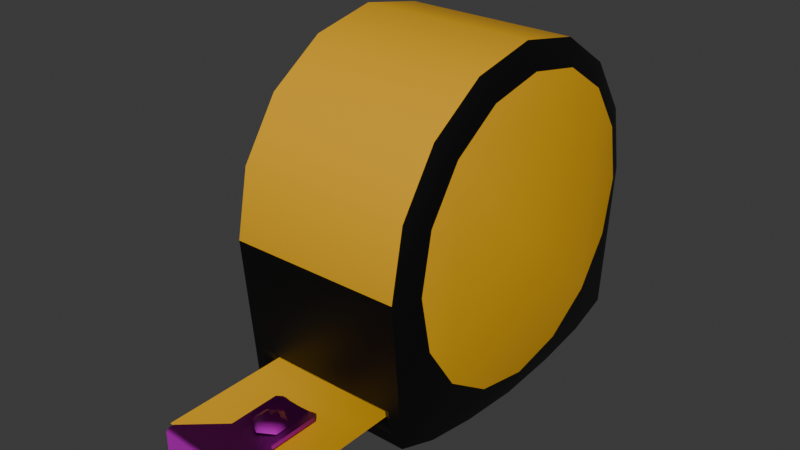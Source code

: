 # Source: Measuring_Tape.blend  (saved by Blender 4.5.90; exported with 4.5.12 LTS)
import bpy
from mathutils import Matrix  # noqa: F401  (used for matrix-valued properties, if any)

bpy.ops.wm.read_factory_settings(use_empty=True)
scene = bpy.context.scene
scene.name = 'Scene'

# ---- collections
col_collection = bpy.data.collections.new('Collection'); scene.collection.children.link(col_collection)

# ---- images (referenced by path relative to the original .blend; pixels are not part of the script)
import os
ASSET_DIR = os.environ.get("B2B_ASSET_DIR", "")  # directory of the original .blend (textures are referenced by path, not embedded)
HERE = os.path.dirname(os.path.abspath(__file__))  # packed textures are extracted next to this script under _unpacked/

def load_image(name, relpath, width, height, colorspace="sRGB"):
    """Load a texture the original file referenced (path relative to the .blend, or extracted next to this script)."""
    p = next((c for c in (os.path.join(HERE, relpath), os.path.join(ASSET_DIR, relpath)) if relpath and os.path.exists(c)), "")
    if p:
        img = bpy.data.images.load(p, check_existing=True)
        img.name = name
    else:  # same state as the original file: an image datablock whose file is absent (Cycles renders it pink)
        img = bpy.data.images.new(name, width, height)
        img.source = "FILE"
        img.filepath = "//" + (relpath or name)
    img.colorspace_settings.name = colorspace
    return img
img_metal051c_2k_jpg_displacement_jpg = load_image('Metal051C_2K-JPG_Displacement.jpg', 'Metal051C_2K-JPG_Displacement.jpg', 1024, 1024, 'Non-Color')
img_metal051c_2k_jpg_color_jpg = load_image('Metal051C_2K-JPG_Color.jpg', 'Metal051C_2K-JPG_Color.jpg', 1024, 1024, 'sRGB')
img_metal051c_2k_jpg_metalness_jpg = load_image('Metal051C_2K-JPG_Metalness.jpg', 'Metal051C_2K-JPG_Metalness.jpg', 1024, 1024, 'Non-Color')
img_metal051c_2k_jpg_roughness_jpg = load_image('Metal051C_2K-JPG_Roughness.jpg', 'Metal051C_2K-JPG_Roughness.jpg', 1024, 1024, 'Non-Color')
img_metal051c_2k_jpg_normalgl_jpg = load_image('Metal051C_2K-JPG_NormalGL.jpg', 'Metal051C_2K-JPG_NormalGL.jpg', 1024, 1024, 'Non-Color')

# ---- materials (node trees are filled in below, after node groups)
mat_bodymatyellow = bpy.data.materials.new('BodyMatYellow')
mat_bodymatblack = bpy.data.materials.new('BodyMatBlack')
mat_metalmat = bpy.data.materials.new('MetalMat')

# ---- node groups
ng_smooth_by_angle = bpy.data.node_groups.new('Smooth by Angle', 'GeometryNodeTree')
_s = ng_smooth_by_angle.interface.new_socket(name='Mesh', in_out='OUTPUT', socket_type='NodeSocketGeometry')
_s = ng_smooth_by_angle.interface.new_socket(name='Mesh', in_out='INPUT', socket_type='NodeSocketGeometry')
_s = ng_smooth_by_angle.interface.new_socket(name='Angle', in_out='INPUT', socket_type='NodeSocketFloat')
_s.subtype = 'ANGLE'
_s.default_value = 0.5236
_s.min_value = 0.0
_s.max_value = 3.142
_s.description = 'Maximum face angle for smooth edges'
_s = ng_smooth_by_angle.interface.new_socket(name='Ignore Sharpness', in_out='INPUT', socket_type='NodeSocketBool')
_s.force_non_field = True
ng_smooth_by_angle.description = 'Set the sharpness of mesh edges based on the angle between the neighboring faces'
ng_smooth_by_angle.is_modifier = True
_N = ng_smooth_by_angle.nodes; _L = ng_smooth_by_angle.links
n0 = _N.new('GeometryNodeSetShadeSmooth'); n0.name = 'Set Shade Smooth'; n0.location = (120, -80)
n0.domain = 'EDGE'
n1 = _N.new('GeometryNodeSetShadeSmooth'); n1.name = 'Set Shade Smooth.001'; n1.location = (300, -80)
n2 = _N.new('NodeGroupOutput'); n2.name = 'Group Output'; n2.location = (480, -80)
n3 = _N.new('GeometryNodeInputMeshEdgeAngle'); n3.name = 'Edge Angle'; n3.location = (-440, -240)
n4 = _N.new('NodeGroupInput'); n4.name = 'Group Input'; n4.location = (-80, -80)
n5 = _N.new('GeometryNodeInputEdgeSmooth'); n5.name = 'Is Edge Smooth'; n5.location = (-260, -120)
n6 = _N.new('GeometryNodeInputShadeSmooth'); n6.name = 'Is Shade Smooth'; n6.location = (-440, -397)
n7 = _N.new('FunctionNodeCompare'); n7.name = 'Compare'; n7.location = (-260, -260)
n7.operation = 'LESS_EQUAL'
n7.inputs[6].default_value = (0.0, 0.0, 0.0, 0.0)
n7.inputs[7].default_value = (0.0, 0.0, 0.0, 0.0)
n8 = _N.new('FunctionNodeBooleanMath'); n8.name = 'Boolean Math.001'; n8.location = (-80, -260)
n9 = _N.new('NodeGroupInput'); n9.name = 'Group Input.001'; n9.location = (-440, -329)
n10 = _N.new('NodeGroupInput'); n10.name = 'Group Input.002'; n10.location = (-259, -189)
n11 = _N.new('FunctionNodeBooleanMath'); n11.name = 'Boolean Math'; n11.location = (-80, -149)
n11.operation = 'OR'
n12 = _N.new('FunctionNodeBooleanMath'); n12.name = 'Boolean Math.002'; n12.location = (-260, -380)
n12.operation = 'OR'
n13 = _N.new('NodeGroupInput'); n13.name = 'Group Input.003'; n13.location = (-440, -460)
_L.new(n3.outputs[0], n7.inputs[0])
_L.new(n1.outputs[0], n2.inputs[0])
_L.new(n9.outputs[1], n7.inputs[1])
_L.new(n7.outputs[0], n8.inputs[0])
_L.new(n4.outputs[0], n0.inputs[0])
_L.new(n0.outputs[0], n1.inputs[0])
_L.new(n8.outputs[0], n0.inputs[2])
_L.new(n10.outputs[2], n11.inputs[1])
_L.new(n5.outputs[0], n11.inputs[0])
_L.new(n11.outputs[0], n0.inputs[1])
_L.new(n13.outputs[2], n12.inputs[1])
_L.new(n6.outputs[0], n12.inputs[0])
_L.new(n12.outputs[0], n8.inputs[1])
n2.is_active_output = True

# ---- material node trees
mat_bodymatyellow.use_nodes = True; mat_bodymatyellow.node_tree.nodes.clear()
_N = mat_bodymatyellow.node_tree.nodes; _L = mat_bodymatyellow.node_tree.links
n0 = _N.new('ShaderNodeBsdfPrincipled'); n0.name = 'Principled BSDF'; n0.location = (-200, 100)
n0.inputs[0].default_value = (0.8007, 0.4102, 0.009142, 1.0)
n1 = _N.new('ShaderNodeOutputMaterial'); n1.name = 'Material Output'; n1.location = (200, 100)
_L.new(n0.outputs[0], n1.inputs[0])
n1.is_active_output = True
mat_bodymatblack.use_nodes = True; mat_bodymatblack.node_tree.nodes.clear()
_N = mat_bodymatblack.node_tree.nodes; _L = mat_bodymatblack.node_tree.links
n0 = _N.new('ShaderNodeBsdfPrincipled'); n0.name = 'Principled BSDF'; n0.location = (-200, 100)
n0.inputs[0].default_value = (0.0, 0.0, 0.0, 1.0)
n1 = _N.new('ShaderNodeOutputMaterial'); n1.name = 'Material Output'; n1.location = (200, 100)
_L.new(n0.outputs[0], n1.inputs[0])
n1.is_active_output = True
mat_metalmat.use_nodes = True; mat_metalmat.node_tree.nodes.clear()
_N = mat_metalmat.node_tree.nodes; _L = mat_metalmat.node_tree.links
n0 = _N.new('ShaderNodeBsdfPrincipled'); n0.name = 'Principled BSDF'; n0.location = (-200, 100)
n1 = _N.new('ShaderNodeOutputMaterial'); n1.name = 'Material Output'; n1.location = (200, 100)
n2 = _N.new('ShaderNodeTexImage'); n2.name = 'Image Texture'; n2.location = (85, -876)
n2.label = 'Displacement'
n2.image = img_metal051c_2k_jpg_displacement_jpg
n3 = _N.new('ShaderNodeDisplacement'); n3.name = 'Displacement'; n3.location = (-100, -600)
n4 = _N.new('ShaderNodeTexImage'); n4.name = 'Image Texture.001'; n4.location = (85, -36)
n4.label = 'Base Color'
n4.image = img_metal051c_2k_jpg_color_jpg
n5 = _N.new('ShaderNodeTexImage'); n5.name = 'Image Texture.002'; n5.location = (85, -316)
n5.label = 'Metallic'
n5.image = img_metal051c_2k_jpg_metalness_jpg
n6 = _N.new('ShaderNodeTexImage'); n6.name = 'Image Texture.003'; n6.location = (85, -596)
n6.label = 'Roughness'
n6.image = img_metal051c_2k_jpg_roughness_jpg
n7 = _N.new('ShaderNodeTexImage'); n7.name = 'Image Texture.004'; n7.location = (85, -1156)
n7.label = 'Normal'
n7.image = img_metal051c_2k_jpg_normalgl_jpg
n8 = _N.new('ShaderNodeNormalMap'); n8.name = 'Normal Map'; n8.location = (-450, -820)
n9 = _N.new('ShaderNodeMapping'); n9.name = 'Mapping'; n9.location = (230, -36)
n10 = _N.new('NodeReroute'); n10.name = 'Reroute'; n10.location = (35, -673)
n10.width = 12
n10.socket_idname = 'NodeSocketVector'
n11 = _N.new('ShaderNodeTexCoord'); n11.name = 'Texture Coordinate'; n11.location = (30, -36)
n12 = _N.new('NodeFrame'); n12.name = 'Frame'; n12.location = (-1480, 136)
n12.label = 'Mapping'
n12.width = 400
n13 = _N.new('NodeFrame'); n13.name = 'Frame.001'; n13.location = (-835, 336)
n13.label = 'Textures'
n13.width = 355
n2.parent = n13
n4.parent = n13
n5.parent = n13
n6.parent = n13
n7.parent = n13
n9.parent = n12
n10.parent = n13
n11.parent = n12
_L.new(n0.outputs[0], n1.inputs[0])
_L.new(n2.outputs[0], n3.inputs[0])
_L.new(n3.outputs[0], n1.inputs[2])
_L.new(n4.outputs[0], n0.inputs[0])
_L.new(n5.outputs[0], n0.inputs[1])
_L.new(n6.outputs[0], n0.inputs[2])
_L.new(n7.outputs[0], n8.inputs[1])
_L.new(n8.outputs[0], n0.inputs[5])
_L.new(n10.outputs[0], n4.inputs[0])
_L.new(n10.outputs[0], n5.inputs[0])
_L.new(n10.outputs[0], n6.inputs[0])
_L.new(n10.outputs[0], n2.inputs[0])
_L.new(n10.outputs[0], n7.inputs[0])
_L.new(n9.outputs[0], n10.inputs[0])
_L.new(n11.outputs[2], n9.inputs[0])
n1.is_active_output = True

# ---- world
world_world = bpy.data.worlds.new('World'); scene.world = world_world
world_world.use_nodes = True; world_world.node_tree.nodes.clear()
_N = world_world.node_tree.nodes; _L = world_world.node_tree.links
n0 = _N.new('ShaderNodeOutputWorld'); n0.name = 'World Output'; n0.location = (200, 100)
n1 = _N.new('ShaderNodeBackground'); n1.name = 'Background'; n1.location = (-200, 100)
n1.inputs[0].default_value = (0.05088, 0.05088, 0.05088, 1.0)
_L.new(n1.outputs[0], n0.inputs[0])
n0.is_active_output = True
world_world.color = (0.05088, 0.05088, 0.05088)
world_world.sun_shadow_jitter_overblur = 0.0

# ---- meshes
me_cylinder = bpy.data.meshes.new('Cylinder')
me_cylinder.from_pydata([(0.06389, 0.09523, -0.04361), (0.06389, 0.09523, 0.04361), (0.07856, 0.09296, -0.04361), (0.07856, 0.09296, 0.04361), (0.09389, 0.06816, -0.05), (0.09389, 0.06816, 0.05), (0.09912, 0.03681, -0.05), (0.09912, 0.03681, 0.05), (0.1017, 3.334e-18, -0.05), (0.1017, 3.334e-18, 0.05), (0.09912, -0.03681, -0.05), (0.09912, -0.03681, 0.05), (0.09389, -0.06816, -0.05), (0.09389, -0.06816, 0.05), (0.08492, -0.09239, -0.05), (0.08492, -0.09239, 0.05), (0.0, -0.1, -0.05), (0.0, -0.1, 0.05), (-0.03827, -0.09239, -0.05), (-0.03827, -0.09239, 0.05), (-0.07071, -0.07071, -0.05), (-0.07071, -0.07071, 0.05), (-0.09239, -0.03827, -0.05), (-0.09239, -0.03827, 0.05), (-0.1, 0.0, -0.05), (-0.1, 0.0, 0.05), (-0.09239, 0.03827, -0.05), (-0.09239, 0.03827, 0.05), (-0.07071, 0.07071, -0.05), (-0.07071, 0.07071, 0.05), (-0.03827, 0.09239, -0.05), (-0.03827, 0.09239, 0.05), (-6.211e-10, 0.08566, -0.05592), (1.355e-09, 0.08566, 0.05592), (0.03278, 0.07914, -0.05592), (0.03278, 0.07914, 0.05592), (0.06057, 0.06057, -0.05592), (0.06057, 0.06057, 0.05592), (0.07914, 0.03278, -0.05592), (0.07914, 0.03278, 0.05592), (0.08566, -6.676e-11, -0.05592), (0.08566, -6.676e-11, 0.05592), (0.07914, -0.03278, -0.05592), (0.07914, -0.03278, 0.05592), (0.06057, -0.06057, -0.05592), (0.06057, -0.06057, 0.05592), (0.03278, -0.07914, -0.05592), (0.03278, -0.07914, 0.05592), (-6.211e-10, -0.08566, -0.05592), (1.355e-09, -0.08566, 0.05592), (-0.03278, -0.07914, -0.05592), (-0.03278, -0.07914, 0.05592), (-0.06057, -0.06057, -0.05592), (-0.06057, -0.06057, 0.05592), (-0.07914, -0.03278, -0.05592), (-0.07914, -0.03278, 0.05592), (-0.08566, -6.676e-11, -0.05592), (-0.08566, -6.676e-11, 0.05592), (-0.07914, 0.03278, -0.05592), (-0.07914, 0.03278, 0.05592), (-0.06057, 0.06057, -0.05592), (-0.06057, 0.06057, 0.05592), (-0.03278, 0.07914, -0.05592), (-0.03278, 0.07914, 0.05592), (0.0, 0.1, -0.05), (0.08492, 0.09239, -0.05), (0.08492, 0.09239, 0.05), (0.0, 0.1, 0.05), (0.0653, 0.09246, -0.03875), (0.0653, 0.09246, 0.03875), (0.07715, 0.09044, -0.03875), (0.07715, 0.09044, 0.03875), (0.0653, 0.08532, -0.03875), (0.0653, 0.08532, 0.03875), (0.07715, 0.08331, -0.03875), (0.07715, 0.08331, 0.03875)], [], [(0, 1, 69, 68), (65, 66, 5, 4), (4, 5, 7, 6), (6, 7, 9, 8), (8, 9, 11, 10), (10, 11, 13, 12), (12, 13, 15, 14), (14, 15, 17, 16), (16, 17, 19, 18), (18, 19, 21, 20), (20, 21, 23, 22), (22, 23, 25, 24), (24, 25, 27, 26), (26, 27, 29, 28), (28, 29, 31, 30), (30, 31, 67, 64), (17, 15, 47, 49), (6, 8, 40, 38), (24, 26, 58, 56), (9, 7, 39, 41), (27, 25, 57, 59), (16, 18, 50, 48), (19, 17, 49, 51), (8, 10, 42, 40), (26, 28, 60, 58), (64, 65, 34, 32), (11, 9, 41, 43), (29, 27, 59, 61), (66, 67, 33, 35), (18, 20, 52, 50), (21, 19, 51, 53), (10, 12, 44, 42), (28, 30, 62, 60), (13, 11, 43, 45), (31, 29, 61, 63), (65, 4, 36, 34), (20, 22, 54, 52), (5, 66, 35, 37), (23, 21, 53, 55), (12, 14, 46, 44), (30, 64, 32, 62), (15, 13, 45, 47), (67, 31, 63, 33), (4, 6, 38, 36), (22, 24, 56, 54), (7, 5, 37, 39), (25, 23, 55, 57), (14, 16, 48, 46), (60, 36, 44), (59, 51, 43), (0, 2, 65, 64), (3, 1, 67, 66), (1, 0, 64, 67), (2, 3, 66, 65), (2, 0, 68, 70), (3, 2, 70, 71), (1, 3, 71, 69), (71, 70, 74, 75), (69, 71, 75, 73), (68, 69, 73, 72), (70, 68, 72, 74), (72, 73, 75, 74), (44, 46, 52), (46, 48, 52), (48, 50, 52), (52, 54, 56), (56, 58, 52), (58, 60, 52), (60, 62, 32), (32, 34, 60), (34, 36, 60), (36, 38, 40), (40, 42, 36), (42, 44, 36), (44, 52, 60), (43, 41, 39), (39, 37, 35), (35, 33, 63), (63, 61, 59), (59, 57, 55), (55, 53, 51), (51, 49, 47), (47, 45, 43), (43, 39, 35), (35, 63, 59), (59, 55, 51), (51, 47, 43), (43, 35, 59)])
me_cylinder.polygons.foreach_set('use_smooth', [True] * 88)
me_cylinder.polygons.foreach_set('material_index', [1, 1, 1, 1, 1, 1, 1, 1, 0, 0, 0, 0, 0, 0, 0, 0, 1, 1, 1, 1, 1, 1, 1, 1, 1, 1, 1, 1, 1, 1, 1, 1, 1, 1, 1, 1, 1, 1, 1, 1, 1, 1, 1, 1, 1, 1, 1, 1, 0, 0, 1, 1, 1, 1, 1, 1, 1, 1, 1, 1, 1, 1, 0, 0, 0, 0, 0, 0, 0, 0, 0, 0, 0, 0, 0, 0, 0, 0, 0, 0, 0, 0, 0, 0, 0, 0, 0, 0])
_uv = me_cylinder.uv_layers.new(name='UVMap')
_uv.uv.foreach_set('vector', [0.8452, 0.1104, 0.99, 0.005205, 0.9864, 0.01461, 0.857, 0.1105, 0.6325, 0.005205, 0.8336, 0.005205, 0.8336, 0.05716, 0.6325, 0.05716, 0.6325, 0.05716, 0.8336, 0.05716, 0.8336, 0.1211, 0.6325, 0.1211, 0.6325, 0.1211, 0.8336, 0.1211, 0.8336, 0.1953, 0.6325, 0.1953, 0.6325, 0.1953, 0.8336, 0.1953, 0.8336, 0.2695, 0.6325, 0.2695, 0.6325, 0.2695, 0.8336, 0.2695, 0.8336, 0.3334, 0.6325, 0.3334, 0.6325, 0.3334, 0.8336, 0.3334, 0.8336, 0.3854, 0.6325, 0.3854, 0.2064, 0.9759, 0.005205, 0.9759, 0.005205, 0.8044, 0.2064, 0.8044, 0.2064, 0.8044, 0.005205, 0.8044, 0.005205, 0.7259, 0.2064, 0.7259, 0.2064, 0.7259, 0.005205, 0.7259, 0.005205, 0.6474, 0.2064, 0.6474, 0.2064, 0.6474, 0.005205, 0.6474, 0.005205, 0.5689, 0.2064, 0.5689, 0.2064, 0.5689, 0.005205, 0.5689, 0.005205, 0.4904, 0.2064, 0.4904, 0.2064, 0.4904, 0.005205, 0.4904, 0.005205, 0.4119, 0.2064, 0.4119, 0.2064, 0.4119, 0.005205, 0.4119, 0.005205, 0.3334, 0.2064, 0.3334, 0.2064, 0.3334, 0.005205, 0.3334, 0.005205, 0.2549, 0.2064, 0.2549, 0.2064, 0.2549, 0.005205, 0.2549, 0.005205, 0.1764, 0.2064, 0.1764, 0.2168, 0.2272, 0.22, 0.05456, 0.256, 0.1579, 0.2482, 0.2247, 0.4791, 0.8331, 0.4044, 0.8331, 0.4069, 0.7987, 0.4736, 0.7905, 0.4345, 0.4244, 0.5105, 0.4457, 0.4964, 0.4736, 0.4321, 0.4557, 0.4041, 0.005205, 0.4787, 0.005205, 0.4733, 0.04777, 0.4066, 0.03956, 0.5105, 0.3925, 0.4345, 0.414, 0.4321, 0.3827, 0.4965, 0.3646, 0.2168, 0.6115, 0.2381, 0.535, 0.2663, 0.5494, 0.2481, 0.6139, 0.2386, 0.3035, 0.2168, 0.2272, 0.2482, 0.2247, 0.2665, 0.2892, 0.4044, 0.8331, 0.3304, 0.8221, 0.3421, 0.7808, 0.4069, 0.7987, 0.5105, 0.4457, 0.5727, 0.4943, 0.549, 0.5148, 0.4964, 0.4736, 0.6222, 0.6415, 0.5937, 0.8115, 0.5733, 0.7041, 0.5909, 0.6393, 0.3301, 0.01621, 0.4041, 0.005205, 0.4066, 0.03956, 0.3419, 0.05751, 0.573, 0.3442, 0.5105, 0.3925, 0.4965, 0.3646, 0.5493, 0.3236, 0.5932, 0.02666, 0.6221, 0.1966, 0.5909, 0.1989, 0.5731, 0.1341, 0.2381, 0.535, 0.2874, 0.4729, 0.3078, 0.4967, 0.2663, 0.5494, 0.2874, 0.3657, 0.2386, 0.3035, 0.2665, 0.2892, 0.3077, 0.3419, 0.3304, 0.8221, 0.2678, 0.8063, 0.289, 0.7394, 0.3421, 0.7808, 0.5727, 0.4943, 0.6123, 0.5629, 0.5824, 0.5729, 0.549, 0.5148, 0.2676, 0.03219, 0.3301, 0.01621, 0.3419, 0.05751, 0.2889, 0.09917, 0.6123, 0.2753, 0.573, 0.3442, 0.5493, 0.3236, 0.5824, 0.2653, 0.5937, 0.8115, 0.5434, 0.8266, 0.5322, 0.7573, 0.5733, 0.7041, 0.2874, 0.4729, 0.3561, 0.4341, 0.3659, 0.4638, 0.3078, 0.4967, 0.5429, 0.01168, 0.5932, 0.02666, 0.5731, 0.1341, 0.5318, 0.08099, 0.3561, 0.4043, 0.2874, 0.3657, 0.3077, 0.3419, 0.3658, 0.3747, 0.2678, 0.8063, 0.2202, 0.784, 0.256, 0.6806, 0.289, 0.7394, 0.6123, 0.5629, 0.6222, 0.6415, 0.5909, 0.6393, 0.5824, 0.5729, 0.22, 0.05456, 0.2676, 0.03219, 0.2889, 0.09917, 0.256, 0.1579, 0.6221, 0.1966, 0.6123, 0.2753, 0.5824, 0.2653, 0.5909, 0.1989, 0.5434, 0.8266, 0.4791, 0.8331, 0.4736, 0.7905, 0.5322, 0.7573, 0.3561, 0.4341, 0.4345, 0.4244, 0.4321, 0.4557, 0.3659, 0.4638, 0.4787, 0.005205, 0.5429, 0.01168, 0.5318, 0.08099, 0.4733, 0.04777, 0.4345, 0.414, 0.3561, 0.4043, 0.3658, 0.3747, 0.4321, 0.3827, 0.2202, 0.784, 0.2168, 0.6115, 0.2481, 0.6139, 0.256, 0.6806, 0.549, 0.5148, 0.5322, 0.7573, 0.289, 0.7394, 0.4965, 0.3646, 0.2665, 0.2892, 0.3419, 0.05751, 0.1932, 0.04788, 0.1933, 0.0181, 0.2061, 0.005284, 0.2064, 0.1764, 0.01838, 0.01802, 0.0184, 0.0478, 0.005205, 0.1764, 0.005515, 0.005205, 0.0184, 0.0478, 0.1932, 0.04788, 0.2064, 0.1764, 0.005205, 0.1764, 0.1933, 0.0181, 0.01838, 0.01802, 0.005515, 0.005205, 0.2061, 0.005284, 0.8441, 0.1378, 0.8452, 0.1104, 0.857, 0.1105, 0.8536, 0.1401, 0.9696, 0.2807, 0.8441, 0.1378, 0.8536, 0.1401, 0.9687, 0.2701, 0.9948, 0.2804, 0.9696, 0.2807, 0.9687, 0.2701, 0.9916, 0.2712, 0.9687, 0.2701, 0.8536, 0.1401, 0.8701, 0.1364, 0.9742, 0.257, 0.9916, 0.2712, 0.9687, 0.2701, 0.9742, 0.257, 0.9914, 0.2617, 0.857, 0.1105, 0.9864, 0.01461, 0.9948, 0.02615, 0.8694, 0.1177, 0.8536, 0.1401, 0.857, 0.1105, 0.8694, 0.1177, 0.8701, 0.1364, 0.8952, 0.4244, 0.8952, 0.5802, 0.871, 0.5802, 0.871, 0.4244, 0.289, 0.7394, 0.256, 0.6806, 0.3078, 0.4967, 0.256, 0.6806, 0.2481, 0.6139, 0.3078, 0.4967, 0.2481, 0.6139, 0.2663, 0.5494, 0.3078, 0.4967, 0.3078, 0.4967, 0.3659, 0.4638, 0.4321, 0.4557, 0.4321, 0.4557, 0.4964, 0.4736, 0.3078, 0.4967, 0.4964, 0.4736, 0.549, 0.5148, 0.3078, 0.4967, 0.549, 0.5148, 0.5824, 0.5729, 0.5909, 0.6393, 0.5909, 0.6393, 0.5733, 0.7041, 0.549, 0.5148, 0.5733, 0.7041, 0.5322, 0.7573, 0.549, 0.5148, 0.5322, 0.7573, 0.4736, 0.7905, 0.4069, 0.7987, 0.4069, 0.7987, 0.3421, 0.7808, 0.5322, 0.7573, 0.3421, 0.7808, 0.289, 0.7394, 0.5322, 0.7573, 0.289, 0.7394, 0.3078, 0.4967, 0.549, 0.5148, 0.3419, 0.05751, 0.4066, 0.03956, 0.4733, 0.04777, 0.4733, 0.04777, 0.5318, 0.08099, 0.5731, 0.1341, 0.5731, 0.1341, 0.5909, 0.1989, 0.5824, 0.2653, 0.5824, 0.2653, 0.5493, 0.3236, 0.4965, 0.3646, 0.4965, 0.3646, 0.4321, 0.3827, 0.3658, 0.3747, 0.3658, 0.3747, 0.3077, 0.3419, 0.2665, 0.2892, 0.2665, 0.2892, 0.2482, 0.2247, 0.256, 0.1579, 0.256, 0.1579, 0.2889, 0.09917, 0.3419, 0.05751, 0.3419, 0.05751, 0.4733, 0.04777, 0.5731, 0.1341, 0.5731, 0.1341, 0.5824, 0.2653, 0.4965, 0.3646, 0.4965, 0.3646, 0.3658, 0.3747, 0.2665, 0.2892, 0.2665, 0.2892, 0.256, 0.1579, 0.3419, 0.05751, 0.3419, 0.05751, 0.5731, 0.1341, 0.4965, 0.3646])
me_cylinder.materials.append(mat_bodymatyellow)
me_cylinder.materials.append(mat_bodymatblack)
me_cylinder.update()
me_plane = bpy.data.meshes.new('Plane')
me_plane.from_pydata([(-0.03862, -0.05, -0.005475), (0.03862, -0.05, -0.005475), (-0.03862, 0.03455, -0.005475), (0.03862, 0.03455, -0.005475), (-0.01931, -0.05, -0.009194), (9.313e-10, -0.05, -0.009973), (0.01931, -0.05, -0.009194), (0.01931, 0.03455, -0.009194), (-9.313e-10, 0.03455, -0.009973), (-0.01931, 0.03455, -0.009194)], [], [(6, 1, 3, 7), (0, 4, 9, 2), (4, 5, 8, 9), (5, 6, 7, 8)])
me_plane.polygons.foreach_set('use_smooth', [True] * 4)
_uv = me_plane.uv_layers.new(name='UVMap')
_uv.uv.foreach_set('vector', [0.8307, 0.9424, 0.7858, 0.9424, 0.7858, 0.7492, 0.8307, 0.7492, 0.9639, 0.9424, 0.919, 0.9424, 0.919, 0.7492, 0.9639, 0.7492, 0.919, 0.9424, 0.8748, 0.9424, 0.8748, 0.7492, 0.919, 0.7492, 0.8748, 0.9424, 0.8307, 0.9424, 0.8307, 0.7492, 0.8748, 0.7492])
me_plane.materials.append(mat_bodymatyellow)
me_plane.update()
me_cube_001 = bpy.data.meshes.new('Cube.001')
me_cube_001.from_pydata([(-0.03452, -0.02963, -0.06959), (0.03452, -0.02963, -0.06959), (-0.03452, -0.02963, -0.07222), (-0.03452, -0.02502, -0.07222), (0.03452, -0.02502, -0.07222), (0.03452, -0.02963, -0.07222), (-0.01352, -0.04828, -0.07222), (-0.01352, -0.04828, -0.06959), (0.01352, -0.04828, -0.06959), (0.01352, -0.04828, -0.07222), (0.0, -0.02502, -0.09724), (0.0, -0.02963, -0.09724), (0.0, -0.02963, -0.0713), (0.0, -0.02963, -0.07222), (0.0, -0.02502, -0.07481), (0.0, -0.04828, -0.0713), (0.0, -0.04828, -0.07222), (0.0, -0.08066, -0.0713), (0.0, -0.08066, -0.07222), (-0.01912, -0.02502, -0.09724), (-0.01912, -0.02963, -0.07096), (-0.01912, -0.02963, -0.07222), (-0.006762, -0.04828, -0.07096), (-0.006762, -0.04828, -0.07222), (-0.006762, -0.08066, -0.07096), (-0.006762, -0.08066, -0.07222), (-0.01912, -0.02963, -0.09724), (-0.01912, -0.02502, -0.07417), (0.01912, -0.02963, -0.09724), (0.01912, -0.02502, -0.07417), (0.01912, -0.02502, -0.09724), (0.01912, -0.02963, -0.07096), (0.01912, -0.02963, -0.07222), (0.006762, -0.04828, -0.07096), (0.006762, -0.04828, -0.07222), (0.006762, -0.08066, -0.07096), (0.006762, -0.08066, -0.07222), (-0.03452, -0.02652, -0.06959), (-0.03452, -0.02502, -0.0711), (0.03452, -0.02502, -0.0711), (0.03452, -0.02652, -0.06959), (0.0, -0.02652, -0.0713), (0.0, -0.02502, -0.07281), (-0.01912, -0.02502, -0.07247), (-0.01912, -0.02652, -0.07096), (0.01912, -0.02502, -0.07247), (0.01912, -0.02652, -0.07096), (-0.03452, -0.02963, -0.09425), (-0.03153, -0.02963, -0.09724), (-0.03153, -0.02502, -0.09724), (-0.03452, -0.02502, -0.09425), (0.03153, -0.02963, -0.09724), (0.03452, -0.02963, -0.09425), (0.03452, -0.02502, -0.09425), (0.03153, -0.02502, -0.09724), (-0.01081, -0.08066, -0.07222), (-0.01352, -0.07795, -0.07222), (-0.01352, -0.07795, -0.06959), (-0.01081, -0.08066, -0.07014), (0.01081, -0.08066, -0.07014), (0.01352, -0.07795, -0.06959), (0.01352, -0.07795, -0.07222), (0.01081, -0.08066, -0.07222)], [], [(20, 0, 7, 22), (32, 5, 9, 34), (0, 2, 6, 7), (5, 1, 8, 9), (33, 15, 17, 35), (36, 35, 17, 18), (21, 13, 16, 23), (19, 27, 14, 10), (28, 32, 13, 11), (19, 10, 11, 26), (31, 12, 15, 33), (2, 21, 23, 6), (15, 22, 24, 17), (18, 17, 24, 25), (11, 13, 21, 26), (12, 20, 22, 15), (1, 31, 33, 8), (13, 32, 34, 16), (10, 14, 29, 30), (10, 30, 28, 11), (46, 40, 39, 45), (44, 41, 42, 43), (37, 44, 43, 38), (41, 46, 45, 42), (44, 37, 0, 20), (2, 38, 3), (3, 38, 43, 27), (40, 46, 31, 1), (4, 39, 5), (29, 45, 39, 4), (41, 44, 20, 12), (46, 41, 12, 31), (27, 43, 42, 14), (14, 42, 45, 29), (49, 48, 47, 50), (51, 54, 53, 52), (49, 19, 26, 48), (47, 2, 3, 50), (26, 21, 48), (49, 50, 19), (53, 4, 5, 52), (51, 32, 28), (30, 54, 51, 28), (30, 53, 54), (55, 58, 57, 56), (59, 62, 61, 60), (7, 6, 56, 57), (25, 24, 58, 55), (22, 7, 24), (62, 59, 35, 36), (9, 8, 60, 61), (8, 35, 59, 60), (38, 2, 0, 37), (5, 39, 40, 1), (48, 21, 2, 47), (32, 51, 52, 5), (19, 50, 3, 27), (53, 30, 29, 4), (24, 7, 57, 58), (35, 8, 33)])
me_cube_001.polygons.foreach_set('use_smooth', [True] * 60)
_uv = me_cube_001.uv_layers.new(name='UVMap')
_uv.uv.foreach_set('vector', [0.6645, 0.8529, 0.6328, 0.8516, 0.6763, 0.8148, 0.6903, 0.8151, 0.3081, 0.8749, 0.3081, 0.8435, 0.3462, 0.8864, 0.3462, 0.9002, 0.8606, 0.7294, 0.8552, 0.7294, 0.8552, 0.6721, 0.8606, 0.6721, 0.8552, 0.4338, 0.8606, 0.4338, 0.8606, 0.4911, 0.8552, 0.4911, 0.7178, 0.8151, 0.7041, 0.8151, 0.7042, 0.7493, 0.7179, 0.7493, 0.8552, 0.5678, 0.8578, 0.5678, 0.8571, 0.5816, 0.8552, 0.5816, 0.3081, 0.953, 0.3081, 0.914, 0.3462, 0.914, 0.3462, 0.9278, 0.6653, 0.9547, 0.6645, 0.8672, 0.704, 0.8682, 0.704, 0.9545, 0.2168, 0.8749, 0.3081, 0.8749, 0.3081, 0.914, 0.2168, 0.914, 0.736, 0.7388, 0.697, 0.7388, 0.697, 0.7294, 0.736, 0.7294, 0.7435, 0.853, 0.704, 0.8533, 0.7041, 0.8151, 0.7178, 0.8151, 0.3081, 0.9845, 0.3081, 0.953, 0.3462, 0.9278, 0.3462, 0.9416, 0.7041, 0.8151, 0.6903, 0.8151, 0.6905, 0.7493, 0.7042, 0.7493, 0.8552, 0.5816, 0.8571, 0.5816, 0.8578, 0.5954, 0.8552, 0.5954, 0.2168, 0.914, 0.3081, 0.914, 0.3081, 0.953, 0.2168, 0.953, 0.704, 0.8533, 0.6645, 0.8529, 0.6903, 0.8151, 0.7041, 0.8151, 0.7751, 0.8518, 0.7435, 0.853, 0.7178, 0.8151, 0.7319, 0.8149, 0.3081, 0.914, 0.3081, 0.8749, 0.3462, 0.9002, 0.3462, 0.914, 0.704, 0.9545, 0.704, 0.8682, 0.7435, 0.8673, 0.7426, 0.9547, 0.697, 0.7388, 0.6579, 0.7388, 0.6579, 0.7294, 0.697, 0.7294, 0.7437, 0.8594, 0.7753, 0.858, 0.7753, 0.8623, 0.7436, 0.8638, 0.6643, 0.8593, 0.704, 0.8597, 0.704, 0.8641, 0.6644, 0.8637, 0.6326, 0.858, 0.6643, 0.8593, 0.6644, 0.8637, 0.6327, 0.8623, 0.704, 0.8597, 0.7437, 0.8594, 0.7436, 0.8638, 0.704, 0.8641, 0.6643, 0.8593, 0.6326, 0.858, 0.6328, 0.8516, 0.6645, 0.8529, 0.8552, 0.7294, 0.8575, 0.7388, 0.8552, 0.7388, 0.6328, 0.8646, 0.6327, 0.8623, 0.6644, 0.8637, 0.6645, 0.8672, 0.7753, 0.858, 0.7437, 0.8594, 0.7435, 0.853, 0.7751, 0.8518, 0.8552, 0.4244, 0.8575, 0.4244, 0.8552, 0.4338, 0.7435, 0.8673, 0.7436, 0.8638, 0.7753, 0.8623, 0.7752, 0.8646, 0.704, 0.8597, 0.6643, 0.8593, 0.6645, 0.8529, 0.704, 0.8533, 0.7437, 0.8594, 0.704, 0.8597, 0.704, 0.8533, 0.7435, 0.853, 0.6645, 0.8672, 0.6644, 0.8637, 0.704, 0.8641, 0.704, 0.8682, 0.704, 0.8682, 0.704, 0.8641, 0.7436, 0.8638, 0.7435, 0.8673, 0.7613, 0.7388, 0.7613, 0.7294, 0.77, 0.7294, 0.77, 0.7388, 0.7613, 0.4338, 0.7613, 0.4244, 0.77, 0.4244, 0.77, 0.4338, 0.7613, 0.7388, 0.736, 0.7388, 0.736, 0.7294, 0.7613, 0.7294, 0.77, 0.7294, 0.8552, 0.7294, 0.8552, 0.7388, 0.77, 0.7388, 0.2168, 0.953, 0.3081, 0.953, 0.2168, 0.9784, 0.6402, 0.955, 0.6341, 0.949, 0.6653, 0.9547, 0.77, 0.4244, 0.8552, 0.4244, 0.8552, 0.4338, 0.77, 0.4338, 0.2168, 0.8496, 0.3081, 0.8749, 0.2168, 0.8749, 0.6579, 0.7388, 0.6326, 0.7388, 0.6326, 0.7294, 0.6579, 0.7294, 0.7426, 0.9547, 0.7738, 0.949, 0.7677, 0.955, 0.8552, 0.6037, 0.8594, 0.6037, 0.8606, 0.6115, 0.8552, 0.6115, 0.8594, 0.5595, 0.8552, 0.5595, 0.8552, 0.5517, 0.8606, 0.5517, 0.8606, 0.6721, 0.8552, 0.6721, 0.8552, 0.6115, 0.8606, 0.6115, 0.8552, 0.5954, 0.8578, 0.5954, 0.8594, 0.6037, 0.8552, 0.6037, 0.6903, 0.8151, 0.6763, 0.8148, 0.6905, 0.7493, 0.8552, 0.5595, 0.8594, 0.5595, 0.8578, 0.5678, 0.8552, 0.5678, 0.8552, 0.4911, 0.8606, 0.4911, 0.8606, 0.5517, 0.8552, 0.5517, 0.7319, 0.8149, 0.7179, 0.7493, 0.7263, 0.7493, 0.7319, 0.7548, 0.8575, 0.7388, 0.8552, 0.7294, 0.8606, 0.7294, 0.8606, 0.7358, 0.8552, 0.4338, 0.8575, 0.4244, 0.8606, 0.4274, 0.8606, 0.4338, 0.2168, 0.9784, 0.3081, 0.953, 0.3081, 0.9845, 0.2229, 0.9845, 0.3081, 0.8749, 0.2168, 0.8496, 0.2229, 0.8435, 0.3081, 0.8435, 0.6653, 0.9547, 0.6341, 0.949, 0.6328, 0.8646, 0.6645, 0.8672, 0.7738, 0.949, 0.7426, 0.9547, 0.7435, 0.8673, 0.7752, 0.8646, 0.6905, 0.7493, 0.6763, 0.8148, 0.6765, 0.7547, 0.6821, 0.7492, 0.7179, 0.7493, 0.7319, 0.8149, 0.7178, 0.8151])
me_cube_001.materials.append(mat_metalmat)
me_cube_001.update()
me_sphere = bpy.data.meshes.new('Sphere')
me_sphere.from_pydata([(0.0, 0.005, -0.06611), (0.0, 0.00866, -0.06787), (0.0, 0.01, -0.07028), (0.00433, 0.0025, -0.06611), (0.0075, 0.00433, -0.06787), (0.00866, 0.005, -0.07028), (0.00433, -0.0025, -0.06611), (0.0075, -0.00433, -0.06787), (0.00866, -0.005, -0.07028), (-9.313e-10, -0.005, -0.06611), (-1.63e-09, -0.00866, -0.06787), (-1.863e-09, -0.01, -0.07028), (0.0, 0.0, -0.06546), (-0.00433, -0.0025, -0.06611), (-0.0075, -0.00433, -0.06787), (-0.00866, -0.005, -0.07028), (-0.00433, 0.0025, -0.06611), (-0.0075, 0.00433, -0.06787), (-0.00866, 0.005, -0.07028)], [], [(1, 0, 3, 4), (2, 1, 4, 5), (0, 12, 3), (5, 4, 7, 8), (3, 12, 6), (4, 3, 6, 7), (8, 7, 10, 11), (6, 12, 9), (7, 6, 9, 10), (11, 10, 14, 15), (9, 12, 13), (10, 9, 13, 14), (15, 14, 17, 18), (13, 12, 16), (14, 13, 16, 17), (18, 17, 1, 2), (16, 12, 0), (17, 16, 0, 1)])
me_sphere.polygons.foreach_set('use_smooth', [True] * 18)
_uv = me_sphere.uv_layers.new(name='UVMap')
_uv.uv.foreach_set('vector', [0.8603, 0.3316, 0.8621, 0.3249, 0.8707, 0.3233, 0.8748, 0.329, 0.8586, 0.3368, 0.8603, 0.3316, 0.8748, 0.329, 0.8777, 0.3337, 0.8621, 0.3249, 0.8647, 0.3151, 0.8707, 0.3233, 0.8777, 0.3337, 0.8748, 0.329, 0.8826, 0.316, 0.8883, 0.3169, 0.8707, 0.3233, 0.8647, 0.3151, 0.875, 0.3153, 0.8748, 0.329, 0.8707, 0.3233, 0.875, 0.3153, 0.8826, 0.316, 0.8883, 0.3169, 0.8826, 0.316, 0.8772, 0.2993, 0.8825, 0.2961, 0.875, 0.3153, 0.8647, 0.3151, 0.8711, 0.3058, 0.8826, 0.316, 0.875, 0.3153, 0.8711, 0.3058, 0.8772, 0.2993, 0.8585, 0.2911, 0.8613, 0.2959, 0.8489, 0.3073, 0.8441, 0.305, 0.8634, 0.3042, 0.8647, 0.3151, 0.8557, 0.3103, 0.8613, 0.2959, 0.8634, 0.3042, 0.8557, 0.3103, 0.8489, 0.3073, 0.8441, 0.305, 0.8489, 0.3073, 0.8491, 0.3222, 0.8441, 0.3243, 0.8557, 0.3103, 0.8647, 0.3151, 0.8555, 0.3193, 0.8489, 0.3073, 0.8557, 0.3103, 0.8555, 0.3193, 0.8491, 0.3222, 0.8441, 0.3243, 0.8491, 0.3222, 0.8603, 0.3316, 0.8586, 0.3368, 0.8555, 0.3193, 0.8647, 0.3151, 0.8621, 0.3249, 0.8491, 0.3222, 0.8555, 0.3193, 0.8621, 0.3249, 0.8603, 0.3316])
me_sphere.materials.append(mat_metalmat)
me_sphere.update()

# ---- objects
ob_body = bpy.data.objects.new('Body', me_cylinder)
ob_plane = bpy.data.objects.new('Plane', me_plane)
ob_cube = bpy.data.objects.new('Cube', me_cube_001)
ob_sphere = bpy.data.objects.new('Sphere', me_sphere)

# ---- transforms, parenting, visibility, modifiers, constraints
ob_body.location = (-9.891e-09, -0.001099, 0.0)
ob_body.rotation_euler = (-3.142, 1.571, 0.0)
_m = ob_body.modifiers.new('Smooth by Angle', 'NODES')
_m.node_group = ng_smooth_by_angle
_m.use_pin_to_last = True
_m.show_group_selector = False
ob_plane.location = (1.276e-09, -0.1288, -0.06599)
ob_plane.rotation_euler = (0.0, -0.0, 3.142)
_m = ob_plane.modifiers.new('Smooth by Angle', 'NODES')
_m.node_group = ng_smooth_by_angle
_m.use_pin_to_last = True
_m.show_group_selector = False
ob_cube.location = (6.996e-09, -0.1943, 5.547e-06)
ob_cube.rotation_euler = (0.0, -0.0, 3.142)
_m = ob_cube.modifiers.new('Smooth by Angle', 'NODES')
_m.node_group = ng_smooth_by_angle
_gi = [s.identifier for s in ng_smooth_by_angle.interface.items_tree if s.item_type == 'SOCKET' and s.in_out == 'INPUT']
_m[_gi[1]] = 0.8402  # Angle
_m.use_pin_to_last = True
_m.show_group_selector = False
ob_sphere.location = (1.619e-09, -0.1328, 0.0)
ob_sphere.rotation_euler = (0.0, -0.0, 3.142)

# ---- collection membership
col_collection.objects.link(ob_body)
col_collection.objects.link(ob_plane)
col_collection.objects.link(ob_cube)
col_collection.objects.link(ob_sphere)

# ---- scene / render settings (as saved in the file)
scene.camera = ob_sphere
scene.frame_start = 1; scene.frame_end = 250; scene.frame_set(1)
scene.render.engine = 'BLENDER_EEVEE_NEXT'
bpy.context.view_layer.update()

# ---- added for rendering (the .blend has no active camera and no usable light): camera, sun
cam_auto = bpy.data.cameras.new('AutoCamera')
cam_auto.lens = 50.0
cam_auto.sensor_width = 36.0
cam_auto.clip_end = 1000.0
ob_auto_camera = bpy.data.objects.new('AutoCamera', cam_auto)
scene.collection.objects.link(ob_auto_camera)
ob_auto_camera.location = (0.32724, -0.427858, 0.260938)
ob_auto_camera.rotation_euler = (1.09748, -7.21219e-08, 0.694738)
scene.camera = ob_auto_camera
light_auto_sun = bpy.data.lights.new('AutoSun', 'SUN')
light_auto_sun.energy = 3.0
light_auto_sun.angle = 0.0523599
ob_auto_sun = bpy.data.objects.new('AutoSun', light_auto_sun)
scene.collection.objects.link(ob_auto_sun)
ob_auto_sun.rotation_euler = (0.872665, 0.174533, 0.523599)
bpy.context.view_layer.update()
